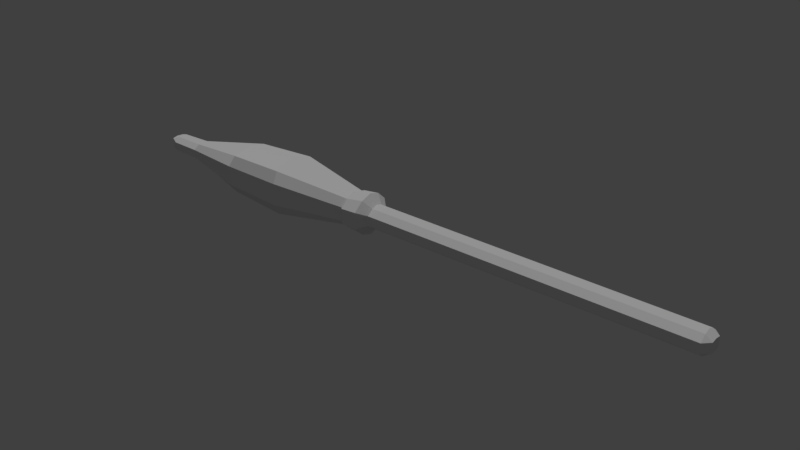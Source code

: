 # Source: Rocket.blend  (saved by Blender 2.79.0; exported with 4.5.12 LTS)
import bpy
from mathutils import Matrix  # noqa: F401  (used for matrix-valued properties, if any)

bpy.ops.wm.read_factory_settings(use_empty=True)
scene = bpy.context.scene
scene.name = 'Scene'

# ---- collections
col_collection_1 = bpy.data.collections.new('Collection 1'); scene.collection.children.link(col_collection_1)

# ---- materials (node trees are filled in below, after node groups)
mat_omnimat = bpy.data.materials.new('OmniMat')
mat_omnimat.alpha_threshold = 0.0
mat_omnimat.use_transparent_shadow = False
mat_omnimat.roughness = 0.5

# ---- material node trees

# ---- world
world_world = bpy.data.worlds.new('World'); scene.world = world_world
world_world.color = (0.05088, 0.05088, 0.05088)
world_world.use_sun_shadow = False
world_world.sun_shadow_jitter_overblur = 0.0
world_world.cycles.sampling_method = 'MANUAL'

# ---- lights
light_hemi = bpy.data.lights.new('Hemi', 'SUN')
light_hemi.transmission_factor = 0.0
light_hemi.angle = 0.1993
light_hemi.energy = 1.0
light_hemi.shadow_buffer_clip_start = 0.5
light_hemi.shadow_soft_size = 0.1
light_hemi.shadow_cascade_max_distance = 1000.0

# ---- meshes
me_cube_010_cube_011 = bpy.data.meshes.new('Cube.010_Cube.011')
me_cube_010_cube_011.from_pydata([(0.4986, 0.2658, -0.1094), (0.2856, 0.2596, -0.09387), (0.2856, 0.2596, 0.09317), (0.4986, 0.2658, 0.1087), (0.5078, -0.145, 0.22), (0.5078, -4.209e-08, 0.2673), (0.2808, -3.51e-08, 0.2244), (0.2808, -0.1523, 0.1847), (0.4986, -0.2658, 0.1087), (0.2856, -0.2596, 0.09317), (0.2856, -0.2596, -0.09387), (0.4986, -0.2658, -0.1094), (0.609, 0.1616, -0.06265), (4.81, 0.1616, -0.06265), (4.81, 0.07726, -0.1262), (0.609, 0.07726, -0.1262), (0.609, -0.07726, 0.1255), (0.609, -0.1616, 0.06195), (4.81, -0.1616, 0.06195), (4.81, -0.07726, 0.1255), (4.894, -1.081e-08, 0.07531), (4.894, -0.07726, 0.06195), (4.894, -0.07726, -0.06265), (4.894, 1.385e-08, -0.07602), (4.894, 0.07726, -0.06265), (4.894, 0.07726, 0.06195), (0.609, -2.339e-08, 0.1526), (4.81, -2.339e-08, 0.1526), (4.81, 0.07726, 0.1255), (0.609, 0.07726, 0.1255), (0.609, -0.1616, -0.06265), (4.81, -0.1616, -0.06265), (0.5078, 0.145, 0.22), (0.2808, 0.1522, 0.1847), (0.248, -0.2247, -0.08922), (0.248, -0.2247, 0.08852), (-0.7407, -0.3659, 0.1456), (-0.7407, -0.3659, -0.146), (-0.7407, 0.3659, -0.146), (0.248, 0.2247, -0.08922), (0.248, 0.1404, -0.1754), (-0.7542, 0.2919, -0.2893), (0.248, -0.1404, 0.1747), (-0.7503, -0.2919, 0.2888), (-0.7503, 0.2919, 0.2888), (0.248, 0.1404, 0.1747), (0.248, 0.2247, 0.08852), (-0.7407, 0.3659, 0.1456), (-1.527, 5.271e-08, -0.3146), (-1.554, -0.253, -0.2423), (-2.447, -0.0713, -0.1121), (-2.447, 2.362e-08, -0.136), (-1.58, 0.3257, 0.128), (-1.58, 0.3257, -0.1284), (-2.445, 0.1494, -0.05518), (-2.452, 0.1494, 0.05447), (-1.58, -0.3257, -0.1284), (-1.58, -0.3257, 0.128), (-2.452, -0.1494, 0.05447), (-2.445, -0.1494, -0.05518), (-1.527, -4.972e-08, 0.3141), (-1.542, 0.253, 0.2586), (-2.447, 0.0713, 0.1114), (-2.447, -2.059e-08, 0.1353), (-2.973, -1.053e-08, 0.07358), (-2.973, 0.07386, 0.06051), (-2.973, 0.07386, -0.06122), (-2.973, 1.356e-08, -0.07428), (-2.973, -0.07386, -0.06122), (-2.973, -0.07386, 0.06051), (-2.447, 0.0713, -0.1121), (-2.852, 0.0626, -0.1048), (-2.852, 0.1341, -0.05194), (-2.852, -0.1341, -0.05194), (-2.852, -0.0626, -0.1048), (-2.852, -1.915e-08, 0.1265), (-2.852, -0.0626, 0.1041), (-2.447, -0.0713, 0.1114), (0.5078, -0.145, -0.2207), (0.609, -0.07726, -0.1262), (0.5078, 0.145, -0.2207), (0.609, 0.1616, 0.06195), (4.81, 0.1616, 0.06195), (4.81, -0.07726, -0.1262), (0.2808, 0.1523, -0.1854), (0.2808, -0.1522, -0.1854), (0.248, 3.616e-08, -0.213), (0.2808, 3.814e-08, -0.2251), (0.248, -0.1404, -0.1754), (0.248, -3.312e-08, 0.2123), (-0.7542, -0.2919, -0.2893), (-0.7673, 5.869e-08, -0.3513), (-0.7673, -5.57e-08, 0.3508), (-2.852, -0.1341, 0.05124), (-2.852, 0.0626, 0.1041), (-2.852, 0.1341, 0.05124), (0.609, 2.643e-08, -0.1533), (0.5078, 4.513e-08, -0.268), (4.81, 2.643e-08, -0.1533), (-1.554, 0.253, -0.2423), (-1.542, -0.253, 0.2586), (-2.852, 2.219e-08, -0.1272)], [], [(0, 1, 2, 3), (4, 5, 6, 7), (8, 9, 10, 11), (12, 13, 14, 15), (16, 17, 18, 19), (20, 21, 22, 23, 24, 25), (26, 27, 28, 29), (30, 31, 18, 17), (32, 33, 6, 5), (34, 35, 36, 37), (38, 39, 40, 41), (36, 35, 42, 43), (44, 45, 46, 47), (48, 49, 50, 51), (52, 53, 54, 55), (56, 57, 58, 59), (60, 61, 62, 63), (64, 65, 66, 67, 68, 69), (54, 70, 71, 72), (50, 59, 73, 74), (63, 75, 76, 77), (78, 79, 30, 11), (8, 17, 16, 4), (80, 0, 12, 15), (32, 29, 81, 3), (82, 28, 25), (13, 24, 14), (83, 22, 31), (19, 18, 21), (1, 0, 80, 84), (10, 85, 78, 11), (9, 8, 4, 7), (2, 33, 32, 3), (86, 87, 85, 88), (40, 84, 87, 86), (39, 1, 84, 40), (46, 2, 1, 39), (45, 33, 2, 46), (89, 6, 33, 45), (42, 7, 6, 89), (35, 9, 7, 42), (90, 49, 48, 91), (90, 37, 56, 49), (44, 61, 60, 92), (71, 66, 72), (74, 73, 68), (93, 76, 69), (94, 95, 65), (96, 79, 78, 97), (30, 17, 8, 11), (26, 29, 32, 5), (81, 12, 0, 3), (25, 24, 13, 82), (98, 14, 24, 23), (27, 19, 21, 20), (18, 31, 22, 21), (96, 98, 83, 79), (16, 19, 27, 26), (30, 79, 83, 31), (12, 81, 82, 13), (78, 85, 87, 97), (34, 10, 9, 35), (88, 85, 10, 34), (47, 46, 39, 38), (88, 34, 37, 90), (86, 88, 90, 91), (91, 48, 99, 41), (38, 53, 52, 47), (92, 60, 100, 43), (44, 47, 52, 61), (56, 59, 50, 49), (54, 53, 99, 70), (62, 61, 52, 55), (100, 77, 58, 57), (101, 74, 68, 67), (73, 93, 69, 68), (75, 94, 65, 64), (95, 72, 66, 65), (54, 72, 95, 55), (62, 55, 95, 94), (50, 74, 101, 51), (51, 101, 71, 70), (87, 84, 80, 97), (76, 75, 64, 69), (71, 101, 67, 66), (58, 77, 76, 93), (58, 93, 73, 59), (36, 43, 100, 57), (38, 41, 99, 53), (28, 27, 20, 25), (83, 98, 23, 22), (16, 26, 5, 4), (15, 96, 97, 80), (100, 60, 63, 77), (99, 48, 51, 70), (89, 45, 44, 92), (43, 42, 89, 92), (28, 82, 81, 29), (15, 14, 98, 96), (36, 57, 56, 37), (62, 94, 75, 63), (41, 40, 86, 91)])
_uv = me_cube_010_cube_011.uv_layers.new(name='UVMap')
_uv.uv.foreach_set('vector', [0.0298, 0.9965, 0.02978, 0.9965, 0.02978, 0.9964, 0.0298, 0.9964, 0.0298, 0.9965, 0.02978, 0.9965, 0.02978, 0.9964, 0.0298, 0.9964, 0.0298, 0.9965, 0.02978, 0.9965, 0.02978, 0.9964, 0.0298, 0.9964, 0.4333, 0.3256, 0.4333, 0.3256, 0.4333, 0.3256, 0.4333, 0.3256, 0.4333, 0.3256, 0.4333, 0.3256, 0.4333, 0.3256, 0.4333, 0.3256, 0.4333, 0.3256, 0.4333, 0.3256, 0.4333, 0.3256, 0.4333, 0.3256, 0.4333, 0.3256, 0.4333, 0.3256, 0.4333, 0.3256, 0.4333, 0.3256, 0.4333, 0.3256, 0.4333, 0.3256, 0.4333, 0.3256, 0.4333, 0.3256, 0.4333, 0.3256, 0.4333, 0.3256, 0.0298, 0.9965, 0.02978, 0.9965, 0.02978, 0.9964, 0.0298, 0.9964, 0.0298, 0.9965, 0.02978, 0.9965, 0.02978, 0.9964, 0.0298, 0.9964, 0.0298, 0.9965, 0.02978, 0.9965, 0.02978, 0.9964, 0.0298, 0.9964, 0.0298, 0.9965, 0.02978, 0.9965, 0.02978, 0.9964, 0.0298, 0.9964, 0.0298, 0.9965, 0.02978, 0.9965, 0.02978, 0.9964, 0.0298, 0.9964, 0.0298, 0.9965, 0.02978, 0.9965, 0.02978, 0.9964, 0.0298, 0.9964, 0.0298, 0.9965, 0.02978, 0.9965, 0.02978, 0.9964, 0.0298, 0.9964, 0.0298, 0.9965, 0.02978, 0.9965, 0.02978, 0.9964, 0.0298, 0.9964, 0.0298, 0.9965, 0.02978, 0.9965, 0.02978, 0.9964, 0.0298, 0.9964, 0.004766, 0.9886, 0.004623, 0.9887, 0.004623, 0.9888, 0.004766, 0.9889, 0.004909, 0.9888, 0.004909, 0.9887, 0.004932, 0.9889, 0.004601, 0.9889, 0.004601, 0.9886, 0.004932, 0.9886, 0.004932, 0.9889, 0.004601, 0.9889, 0.004601, 0.9886, 0.004932, 0.9886, 0.004932, 0.9889, 0.004601, 0.9889, 0.004601, 0.9886, 0.004932, 0.9886, 0.0298, 0.9965, 0.02978, 0.9965, 0.02978, 0.9964, 0.0298, 0.9964, 0.0298, 0.9965, 0.02978, 0.9965, 0.02978, 0.9964, 0.0298, 0.9964, 0.0298, 0.9965, 0.02978, 0.9965, 0.02978, 0.9964, 0.0298, 0.9964, 0.0298, 0.9965, 0.02978, 0.9965, 0.02978, 0.9964, 0.0298, 0.9964, 0.4333, 0.3256, 0.4333, 0.3256, 0.4333, 0.3256, 0.4333, 0.3256, 0.4333, 0.3256, 0.4333, 0.3256, 0.4333, 0.3256, 0.4333, 0.3256, 0.4333, 0.3256, 0.4333, 0.3256, 0.4333, 0.3256, 0.4333, 0.3256, 0.0298, 0.9965, 0.02978, 0.9965, 0.02978, 0.9964, 0.0298, 0.9964, 0.0298, 0.9965, 0.02978, 0.9965, 0.02978, 0.9964, 0.0298, 0.9964, 0.0298, 0.9965, 0.02978, 0.9965, 0.02978, 0.9964, 0.0298, 0.9964, 0.0298, 0.9965, 0.02978, 0.9965, 0.02978, 0.9964, 0.0298, 0.9964, 0.0298, 0.9965, 0.02978, 0.9965, 0.02978, 0.9964, 0.0298, 0.9964, 0.0298, 0.9965, 0.02978, 0.9965, 0.02978, 0.9964, 0.0298, 0.9964, 0.0298, 0.9965, 0.02978, 0.9965, 0.02978, 0.9964, 0.0298, 0.9964, 0.0298, 0.9965, 0.02978, 0.9965, 0.02978, 0.9964, 0.0298, 0.9964, 0.0298, 0.9965, 0.02978, 0.9965, 0.02978, 0.9964, 0.0298, 0.9964, 0.0298, 0.9965, 0.02978, 0.9965, 0.02978, 0.9964, 0.0298, 0.9964, 0.0298, 0.9965, 0.02978, 0.9965, 0.02978, 0.9964, 0.0298, 0.9964, 0.0298, 0.9965, 0.02978, 0.9965, 0.02978, 0.9964, 0.0298, 0.9964, 0.0298, 0.9965, 0.02978, 0.9965, 0.02978, 0.9964, 0.0298, 0.9964, 0.0298, 0.9965, 0.02978, 0.9965, 0.02978, 0.9964, 0.0298, 0.9964, 0.0298, 0.9965, 0.02978, 0.9965, 0.02978, 0.9964, 0.0298, 0.9964, 0.004932, 0.9889, 0.004601, 0.9889, 0.004601, 0.9886, 0.004932, 0.9889, 0.004601, 0.9889, 0.004601, 0.9886, 0.004932, 0.9889, 0.004601, 0.9889, 0.004601, 0.9886, 0.004932, 0.9889, 0.004601, 0.9889, 0.004601, 0.9886, 0.0298, 0.9965, 0.02978, 0.9965, 0.02978, 0.9964, 0.0298, 0.9964, 0.0298, 0.9965, 0.02978, 0.9965, 0.02978, 0.9964, 0.0298, 0.9964, 0.0298, 0.9965, 0.02978, 0.9965, 0.02978, 0.9964, 0.0298, 0.9964, 0.0298, 0.9965, 0.02978, 0.9965, 0.02978, 0.9964, 0.0298, 0.9964, 0.4333, 0.3256, 0.4333, 0.3256, 0.4333, 0.3256, 0.4333, 0.3256, 0.4333, 0.3256, 0.4333, 0.3256, 0.4333, 0.3256, 0.4333, 0.3256, 0.4333, 0.3256, 0.4333, 0.3256, 0.4333, 0.3256, 0.4333, 0.3256, 0.4333, 0.3256, 0.4333, 0.3256, 0.4333, 0.3256, 0.4333, 0.3256, 0.4333, 0.3256, 0.4333, 0.3256, 0.4333, 0.3256, 0.4333, 0.3256, 0.4333, 0.3256, 0.4333, 0.3256, 0.4333, 0.3256, 0.4333, 0.3256, 0.4333, 0.3256, 0.4333, 0.3256, 0.4333, 0.3256, 0.4333, 0.3256, 0.4333, 0.3256, 0.4333, 0.3256, 0.4333, 0.3256, 0.4333, 0.3256, 0.0298, 0.9965, 0.02978, 0.9965, 0.02978, 0.9964, 0.0298, 0.9964, 0.0298, 0.9965, 0.02978, 0.9965, 0.02978, 0.9964, 0.0298, 0.9964, 0.0298, 0.9965, 0.02978, 0.9965, 0.02978, 0.9964, 0.0298, 0.9964, 0.0298, 0.9965, 0.02978, 0.9965, 0.02978, 0.9964, 0.0298, 0.9964, 0.0298, 0.9965, 0.02978, 0.9965, 0.02978, 0.9964, 0.0298, 0.9964, 0.0298, 0.9965, 0.02978, 0.9965, 0.02978, 0.9964, 0.0298, 0.9964, 0.0298, 0.9965, 0.02978, 0.9965, 0.02978, 0.9964, 0.0298, 0.9964, 0.0298, 0.9965, 0.02978, 0.9965, 0.02978, 0.9964, 0.0298, 0.9964, 0.0298, 0.9965, 0.02978, 0.9965, 0.02978, 0.9964, 0.0298, 0.9964, 0.0298, 0.9965, 0.02978, 0.9965, 0.02978, 0.9964, 0.0298, 0.9964, 0.0298, 0.9965, 0.02978, 0.9965, 0.02978, 0.9964, 0.0298, 0.9964, 0.0298, 0.9965, 0.02978, 0.9965, 0.02978, 0.9964, 0.0298, 0.9964, 0.0298, 0.9965, 0.02978, 0.9965, 0.02978, 0.9964, 0.0298, 0.9964, 0.0298, 0.9965, 0.02978, 0.9965, 0.02978, 0.9964, 0.0298, 0.9964, 0.004932, 0.9889, 0.004601, 0.9889, 0.004601, 0.9886, 0.004932, 0.9886, 0.004932, 0.9889, 0.004601, 0.9889, 0.004601, 0.9886, 0.004932, 0.9886, 0.004932, 0.9889, 0.004601, 0.9889, 0.004601, 0.9886, 0.004932, 0.9886, 0.004932, 0.9889, 0.004601, 0.9889, 0.004601, 0.9886, 0.004932, 0.9886, 0.004932, 0.9889, 0.004601, 0.9889, 0.004601, 0.9886, 0.004932, 0.9886, 0.004932, 0.9889, 0.004601, 0.9889, 0.004601, 0.9886, 0.004932, 0.9886, 0.004932, 0.9889, 0.004601, 0.9889, 0.004601, 0.9886, 0.004932, 0.9886, 0.004932, 0.9889, 0.004601, 0.9889, 0.004601, 0.9886, 0.004932, 0.9886, 0.0298, 0.9965, 0.02978, 0.9965, 0.02978, 0.9964, 0.0298, 0.9964, 0.004932, 0.9889, 0.004601, 0.9889, 0.004601, 0.9886, 0.004932, 0.9886, 0.004932, 0.9889, 0.004601, 0.9889, 0.004601, 0.9886, 0.004932, 0.9886, 0.004932, 0.9889, 0.004601, 0.9889, 0.004601, 0.9886, 0.004932, 0.9886, 0.004932, 0.9889, 0.004601, 0.9889, 0.004601, 0.9886, 0.004932, 0.9886, 0.0298, 0.9965, 0.02978, 0.9965, 0.02978, 0.9964, 0.0298, 0.9964, 0.0298, 0.9965, 0.02978, 0.9965, 0.02978, 0.9964, 0.0298, 0.9964, 0.4333, 0.3256, 0.4333, 0.3256, 0.4333, 0.3256, 0.4333, 0.3256, 0.4333, 0.3256, 0.4333, 0.3256, 0.4333, 0.3256, 0.4333, 0.3256, 0.0298, 0.9965, 0.02978, 0.9965, 0.02978, 0.9964, 0.0298, 0.9964, 0.0298, 0.9965, 0.02978, 0.9965, 0.02978, 0.9964, 0.0298, 0.9964, 0.0298, 0.9965, 0.02978, 0.9965, 0.02978, 0.9964, 0.0298, 0.9964, 0.0298, 0.9965, 0.02978, 0.9965, 0.02978, 0.9964, 0.0298, 0.9964, 0.0298, 0.9965, 0.02978, 0.9965, 0.02978, 0.9964, 0.0298, 0.9964, 0.0298, 0.9965, 0.02978, 0.9965, 0.02978, 0.9964, 0.0298, 0.9964, 0.4333, 0.3256, 0.4333, 0.3256, 0.4333, 0.3256, 0.4333, 0.3256, 0.4333, 0.3256, 0.4333, 0.3256, 0.4333, 0.3256, 0.4333, 0.3256, 0.0298, 0.9965, 0.02978, 0.9965, 0.02978, 0.9964, 0.0298, 0.9964, 0.004932, 0.9889, 0.004601, 0.9889, 0.004601, 0.9886, 0.004932, 0.9886, 0.0298, 0.9965, 0.02978, 0.9965, 0.02978, 0.9964, 0.0298, 0.9964])
me_cube_010_cube_011.materials.append(mat_omnimat)
me_cube_010_cube_011.use_remesh_preserve_volume = False
me_cube_010_cube_011.use_remesh_preserve_attributes = False
me_cube_010_cube_011.use_mirror_vertex_groups = False
me_cube_010_cube_011.update()
me_cube_010_cube_011.normals_split_custom_set([tuple(v) for v in zip(*[iter([-0.02938, 0.9996, 2.589e-07, -0.02938, 0.9996, 2.589e-07, -0.02938, 0.9996, 2.589e-07, -0.02938, 0.9996, 2.589e-07, -0.1588, -0.2774, 0.9475, -0.1588, -0.2774, 0.9475, -0.1588, -0.2774, 0.9475, -0.1588, -0.2774, 0.9475, -0.02938, -0.9996, -2.589e-07, -0.02938, -0.9996, -2.589e-07, -0.02938, -0.9996, -2.589e-07, -0.02938, -0.9996, -2.589e-07, 0.0, 0.602, -0.7985, 0.0, 0.602, -0.7985, 0.0, 0.602, -0.7985, 0.0, 0.602, -0.7985, 0.0, -0.602, 0.7985, 0.0, -0.602, 0.7985, 0.0, -0.602, 0.7985, 0.0, -0.602, 0.7985, 1.0, 0.0, 0.0, 1.0, 0.0, 0.0, 1.0, 0.0, 0.0, 1.0, 0.0, 0.0, 1.0, 0.0, 0.0, 1.0, 0.0, 0.0, 0.0, 0.3301, 0.9439, 0.0, 0.3301, 0.9439, 0.0, 0.3301, 0.9439, 0.0, 0.3301, 0.9439, 0.0, -1.0, -2.278e-07, 0.0, -1.0, -2.278e-07, 0.0, -1.0, -2.278e-07, 0.0, -1.0, -2.278e-07, -0.1588, 0.2774, 0.9475, -0.1588, 0.2774, 0.9475, -0.1588, 0.2774, 0.9475, -0.1588, 0.2774, 0.9475, 0.1414, -0.99, -2.543e-07, 0.1414, -0.99, -2.543e-07, 0.1414, -0.99, -2.543e-07, 0.1414, -0.99, -2.543e-07, 0.1672, 0.8067, -0.5668, 0.1672, 0.8067, -0.5668, 0.1672, 0.8067, -0.5668, 0.1672, 0.8067, -0.5668, 0.1677, -0.808, 0.5648, 0.1677, -0.808, 0.5648, 0.1677, -0.808, 0.5648, 0.1677, -0.808, 0.5648, 0.1677, 0.808, 0.5648, 0.1677, 0.808, 0.5648, 0.1677, 0.808, 0.5648, 0.1677, 0.808, 0.5648, -0.1876, -0.2646, -0.9459, -0.1876, -0.2646, -0.9459, -0.1876, -0.2646, -0.9459, -0.1876, -0.2646, -0.9459, -0.199, 0.98, -0.003677, -0.199, 0.98, -0.003677, -0.199, 0.98, -0.003677, -0.199, 0.98, -0.003677, -0.199, -0.98, -0.003678, -0.199, -0.98, -0.003678, -0.199, -0.98, -0.003678, -0.199, -0.98, -0.003678, -0.193, 0.2248, 0.9551, -0.193, 0.2248, 0.9551, -0.193, 0.2248, 0.9551, -0.193, 0.2248, 0.9551, -1.0, 0.0, 0.0, -1.0, 0.0, 0.0, -1.0, 0.0, 0.0, -1.0, 0.0, 0.0, -1.0, 0.0, 0.0, -1.0, 0.0, 0.0, -0.02788, 0.5915, -0.8058, -0.02788, 0.5915, -0.8058, -0.02788, 0.5915, -0.8058, -0.02788, 0.5915, -0.8058, -0.02788, -0.5915, -0.8058, -0.02788, -0.5915, -0.8058, -0.02788, -0.5915, -0.8058, -0.02788, -0.5915, -0.8058, -0.02222, -0.3273, 0.9447, -0.02222, -0.3273, 0.9447, -0.02222, -0.3273, 0.9447, -0.02222, -0.3273, 0.9447, 0.721, -0.468, -0.511, 0.721, -0.468, -0.511, 0.721, -0.468, -0.511, 0.721, -0.468, -0.511, 0.721, -0.468, 0.511, 0.721, -0.468, 0.511, 0.721, -0.468, 0.511, 0.721, -0.468, 0.511, 0.721, 0.468, -0.511, 0.721, 0.468, -0.511, 0.721, 0.468, -0.511, 0.721, 0.468, -0.511, 0.721, 0.468, 0.511, 0.721, 0.468, 0.511, 0.721, 0.468, 0.511, 0.721, 0.468, 0.511, 0.5157, 0.5157, 0.6841, 0.5157, 0.5157, 0.6841, 0.5157, 0.5157, 0.6841, 0.5157, 0.5157, -0.6841, 0.5157, 0.5157, -0.6841, 0.5157, 0.5157, -0.6841, 0.5157, -0.5157, -0.6841, 0.5157, -0.5157, -0.6841, 0.5157, -0.5157, -0.6841, 0.5157, -0.5157, 0.6841, 0.5157, -0.5157, 0.6841, 0.5157, -0.5157, 0.6841, -0.08466, 0.6611, -0.7455, -0.08466, 0.6611, -0.7455, -0.08466, 0.6611, -0.7455, -0.08466, 0.6611, -0.7455, -0.08466, -0.6611, -0.7455, -0.08466, -0.6611, -0.7455, -0.08466, -0.6611, -0.7455, -0.08466, -0.6611, -0.7455, -0.08465, -0.6611, 0.7455, -0.08465, -0.6611, 0.7455, -0.08465, -0.6611, 0.7455, -0.08465, -0.6611, 0.7455, -0.08465, 0.6611, 0.7455, -0.08465, 0.6611, 0.7455, -0.08465, 0.6611, 0.7455, -0.08465, 0.6611, 0.7455, -0.3486, -0.2393, -0.9062, -0.3486, -0.2393, -0.9062, -0.3486, -0.2393, -0.9062, -0.3486, -0.2393, -0.9062, -0.3486, 0.2393, -0.9062, -0.3486, 0.2393, -0.9062, -0.3486, 0.2393, -0.9062, -0.3486, 0.2393, -0.9062, -0.5184, 0.5884, -0.6206, -0.5184, 0.5884, -0.6206, -0.5184, 0.5884, -0.6206, -0.5184, 0.5884, -0.6206, -0.6788, 0.7343, 1.992e-07, -0.6788, 0.7343, 1.992e-07, -0.6788, 0.7343, 1.992e-07, -0.6788, 0.7343, 1.992e-07, -0.5184, 0.5884, 0.6206, -0.5184, 0.5884, 0.6206, -0.5184, 0.5884, 0.6206, -0.5184, 0.5884, 0.6206, -0.3486, 0.2393, 0.9062, -0.3486, 0.2393, 0.9062, -0.3486, 0.2393, 0.9062, -0.3486, 0.2393, 0.9062, -0.3486, -0.2393, 0.9062, -0.3486, -0.2393, 0.9062, -0.3486, -0.2393, 0.9062, -0.3486, -0.2393, 0.9062, -0.5184, -0.5884, 0.6206, -0.5184, -0.5884, 0.6206, -0.5184, -0.5884, 0.6206, -0.5184, -0.5884, 0.6206, -0.05794, -0.2373, -0.9697, -0.05794, -0.2373, -0.9697, -0.05794, -0.2373, -0.9697, -0.05794, -0.2373, -0.9697, -0.06134, -0.8657, -0.4967, -0.06134, -0.8657, -0.4967, -0.06134, -0.8657, -0.4967, -0.06134, -0.8657, -0.4967, -0.04743, 0.2108, 0.9764, -0.04743, 0.2108, 0.9764, -0.04743, 0.2108, 0.9764, -0.04743, 0.2108, 0.9764, -0.2287, 0.5788, -0.7828, -0.2287, 0.5788, -0.7828, -0.2287, 0.5788, -0.7828, -0.2287, -0.5788, -0.7828, -0.2287, -0.5788, -0.7828, -0.2287, -0.5788, -0.7828, -0.2287, -0.5788, 0.7828, -0.2287, -0.5788, 0.7828, -0.2287, -0.5788, 0.7828, -0.2287, 0.5788, 0.7828, -0.2287, 0.5788, 0.7828, -0.2287, 0.5788, 0.7828, 0.7358, -0.2148, -0.6423, 0.7358, -0.2148, -0.6423, 0.7358, -0.2148, -0.6423, 0.7358, -0.2148, -0.6423, 0.6861, -0.7275, -2.863e-07, 0.6861, -0.7275, -2.863e-07, 0.6861, -0.7275, -2.863e-07, 0.6861, -0.7275, -2.863e-07, 0.7358, 0.2148, 0.6423, 0.7358, 0.2148, 0.6423, 0.7358, 0.2148, 0.6423, 0.7358, 0.2148, 0.6423, 0.6861, 0.7275, 2.863e-07, 0.6861, 0.7275, 2.863e-07, 0.6861, 0.7275, 2.863e-07, 0.6861, 0.7275, 2.863e-07, 0.7071, 0.7071, 1.253e-07, 0.7071, 0.7071, 1.253e-07, 0.7071, 0.7071, 1.253e-07, 0.7071, 0.7071, 1.253e-07, 0.6283, 0.1967, -0.7527, 0.6283, 0.1967, -0.7527, 0.6283, 0.1967, -0.7527, 0.6283, 0.1967, -0.7527, 0.6283, -0.1967, 0.7527, 0.6283, -0.1967, 0.7527, 0.6283, -0.1967, 0.7527, 0.6283, -0.1967, 0.7527, 0.7071, -0.7071, -1.253e-07, 0.7071, -0.7071, -1.253e-07, 0.7071, -0.7071, -1.253e-07, 0.7071, -0.7071, -1.253e-07, 0.0, -0.3301, -0.9439, 0.0, -0.3301, -0.9439, 0.0, -0.3301, -0.9439, 0.0, -0.3301, -0.9439, 0.0, -0.3301, 0.9439, 0.0, -0.3301, 0.9439, 0.0, -0.3301, 0.9439, 0.0, -0.3301, 0.9439, 0.0, -0.602, -0.7985, 0.0, -0.602, -0.7985, 0.0, -0.602, -0.7985, 0.0, -0.602, -0.7985, 0.0, 1.0, 2.278e-07, 0.0, 1.0, 2.278e-07, 0.0, 1.0, 2.278e-07, 0.0, 1.0, 2.278e-07, -0.1588, -0.2774, -0.9475, -0.1588, -0.2774, -0.9475, -0.1588, -0.2774, -0.9475, -0.1588, -0.2774, -0.9475, -0.6788, -0.7343, -1.992e-07, -0.6788, -0.7343, -1.992e-07, -0.6788, -0.7343, -1.992e-07, -0.6788, -0.7343, -1.992e-07, -0.5184, -0.5884, -0.6206, -0.5184, -0.5884, -0.6206, -0.5184, -0.5884, -0.6206, -0.5184, -0.5884, -0.6206, 0.1414, 0.99, 2.543e-07, 0.1414, 0.99, 2.543e-07, 0.1414, 0.99, 2.543e-07, 0.1414, 0.99, 2.543e-07, 0.1672, -0.8067, -0.5668, 0.1672, -0.8067, -0.5668, 0.1672, -0.8067, -0.5668, 0.1672, -0.8067, -0.5668, 0.1372, -0.2184, -0.9662, 0.1372, -0.2184, -0.9662, 0.1372, -0.2184, -0.9662, 0.1372, -0.2184, -0.9662, -0.05794, 0.2373, -0.9697, -0.05794, 0.2373, -0.9697, -0.05794, 0.2373, -0.9697, -0.05794, 0.2373, -0.9697, -0.04792, 0.9989, 2.588e-07, -0.04792, 0.9989, 2.588e-07, -0.04792, 0.9989, 2.588e-07, -0.04792, 0.9989, 2.588e-07, -0.04743, -0.2108, 0.9764, -0.04743, -0.2108, 0.9764, -0.04743, -0.2108, 0.9764, -0.04743, -0.2108, 0.9764, -0.05653, 0.8777, 0.4759, -0.05653, 0.8777, 0.4759, -0.05653, 0.8777, 0.4759, -0.05653, 0.8777, 0.4759, -0.2225, -0.7154, -0.6624, -0.2225, -0.7154, -0.6624, -0.2225, -0.7154, -0.6624, -0.2225, -0.7154, -0.6624, -0.2225, 0.7154, -0.6624, -0.2225, 0.7154, -0.6624, -0.2225, 0.7154, -0.6624, -0.2225, 0.7154, -0.6624, -0.2274, 0.7331, 0.641, -0.2274, 0.7331, 0.641, -0.2274, 0.7331, 0.641, -0.2274, 0.7331, 0.641, -0.2274, -0.7331, 0.641, -0.2274, -0.7331, 0.641, -0.2274, -0.7331, 0.641, -0.2274, -0.7331, 0.641, -0.3513, -0.2356, -0.9061, -0.3513, -0.2356, -0.9061, -0.3513, -0.2356, -0.9061, -0.3513, -0.2356, -0.9061, -0.4465, -0.8948, -1.841e-07, -0.4465, -0.8948, -1.841e-07, -0.4465, -0.8948, -1.841e-07, -0.4465, -0.8948, -1.841e-07, -0.3513, 0.2356, 0.9061, -0.3513, 0.2356, 0.9061, -0.3513, 0.2356, 0.9061, -0.3513, 0.2356, 0.9061, -0.4465, 0.8948, 1.841e-07, -0.4465, 0.8948, 1.841e-07, -0.4465, 0.8948, 1.841e-07, -0.4465, 0.8948, 1.841e-07, -0.03787, 0.9993, -0.001203, -0.03787, 0.9993, -0.001203, -0.03787, 0.9993, -0.001203, -0.03787, 0.9993, -0.001203, -0.02809, 0.5907, 0.8064, -0.02809, 0.5907, 0.8064, -0.02809, 0.5907, 0.8064, -0.02809, 0.5907, 0.8064, -0.02222, -0.3273, -0.9447, -0.02222, -0.3273, -0.9447, -0.02222, -0.3273, -0.9447, -0.02222, -0.3273, -0.9447, -0.02222, 0.3273, -0.9447, -0.02222, 0.3273, -0.9447, -0.02222, 0.3273, -0.9447, -0.02222, 0.3273, -0.9447, -0.1588, 0.2774, -0.9475, -0.1588, 0.2774, -0.9475, -0.1588, 0.2774, -0.9475, -0.1588, 0.2774, -0.9475, -0.3513, -0.2356, 0.9061, -0.3513, -0.2356, 0.9061, -0.3513, -0.2356, 0.9061, -0.3513, -0.2356, 0.9061, -0.3513, 0.2356, -0.9061, -0.3513, 0.2356, -0.9061, -0.3513, 0.2356, -0.9061, -0.3513, 0.2356, -0.9061, -0.02809, -0.5907, 0.8064, -0.02809, -0.5907, 0.8064, -0.02809, -0.5907, 0.8064, -0.02809, -0.5907, 0.8064, -0.03787, -0.9993, -0.001204, -0.03787, -0.9993, -0.001204, -0.03787, -0.9993, -0.001204, -0.03787, -0.9993, -0.001204, -0.05653, -0.8777, 0.4759, -0.05653, -0.8777, 0.4759, -0.05653, -0.8777, 0.4759, -0.05653, -0.8777, 0.4759, -0.06134, 0.8657, -0.4967, -0.06134, 0.8657, -0.4967, -0.06134, 0.8657, -0.4967, -0.06134, 0.8657, -0.4967, 0.6283, 0.1967, 0.7527, 0.6283, 0.1967, 0.7527, 0.6283, 0.1967, 0.7527, 0.6283, 0.1967, 0.7527, 0.6283, -0.1967, -0.7527, 0.6283, -0.1967, -0.7527, 0.6283, -0.1967, -0.7527, 0.6283, -0.1967, -0.7527, 0.7358, -0.2148, 0.6423, 0.7358, -0.2148, 0.6423, 0.7358, -0.2148, 0.6423, 0.7358, -0.2148, 0.6423, 0.7358, 0.2148, -0.6423, 0.7358, 0.2148, -0.6423, 0.7358, 0.2148, -0.6423, 0.7358, 0.2148, -0.6423, -0.193, -0.2248, 0.9551, -0.193, -0.2248, 0.9551, -0.193, -0.2248, 0.9551, -0.193, -0.2248, 0.9551, -0.1876, 0.2646, -0.9459, -0.1876, 0.2646, -0.9459, -0.1876, 0.2646, -0.9459, -0.1876, 0.2646, -0.9459, 0.1376, 0.2172, 0.9664, 0.1376, 0.2172, 0.9664, 0.1376, 0.2172, 0.9664, 0.1376, 0.2172, 0.9664, 0.1376, -0.2172, 0.9664, 0.1376, -0.2172, 0.9664, 0.1376, -0.2172, 0.9664, 0.1376, -0.2172, 0.9664, 0.0, 0.602, 0.7985, 0.0, 0.602, 0.7985, 0.0, 0.602, 0.7985, 0.0, 0.602, 0.7985, 0.0, 0.3301, -0.9439, 0.0, 0.3301, -0.9439, 0.0, 0.3301, -0.9439, 0.0, 0.3301, -0.9439, -0.04792, -0.9989, -2.588e-07, -0.04792, -0.9989, -2.588e-07, -0.04792, -0.9989, -2.588e-07, -0.04792, -0.9989, -2.588e-07, -0.02222, 0.3273, 0.9447, -0.02222, 0.3273, 0.9447, -0.02222, 0.3273, 0.9447, -0.02222, 0.3273, 0.9447, 0.1372, 0.2184, -0.9662, 0.1372, 0.2184, -0.9662, 0.1372, 0.2184, -0.9662, 0.1372, 0.2184, -0.9662])] * 3)])

# ---- objects
ob_hemi = bpy.data.objects.new('Hemi', light_hemi)
ob_cube_010_cube_011 = bpy.data.objects.new('Cube.010_Cube.011', me_cube_010_cube_011)

# ---- transforms, parenting, visibility, modifiers, constraints
ob_hemi.location = (0.0, 0.0, -12.06)
ob_hemi.lineart.crease_threshold = 0.0
ob_cube_010_cube_011.location = (0.0, 0.0, 0.0)
ob_cube_010_cube_011.lineart.crease_threshold = 0.0

# ---- collection membership
col_collection_1.objects.link(ob_hemi)
col_collection_1.objects.link(ob_cube_010_cube_011)

# ---- scene / render settings (as saved in the file)
scene.frame_start = 1; scene.frame_end = 250; scene.frame_set(1)
scene.render.engine = 'BLENDER_EEVEE_NEXT'
scene.render.resolution_percentage = 50
scene.render.dither_intensity = 0.0
scene.cycles.use_denoising = False
scene.cycles.samples = 128
scene.cycles.sampling_pattern = 'TABULATED_SOBOL'
scene.cycles.use_adaptive_sampling = False
scene.cycles.use_light_tree = False
scene.cycles.blur_glossy = 0.0
scene.cycles.sample_clamp_indirect = 0.0
scene.view_settings.view_transform = 'Standard'
bpy.context.view_layer.update()

# ---- added for rendering (the .blend has no active camera): camera
cam_auto = bpy.data.cameras.new('AutoCamera')
cam_auto.lens = 50.0
cam_auto.sensor_width = 36.0
cam_auto.clip_end = 1000.0
ob_auto_camera = bpy.data.objects.new('AutoCamera', cam_auto)
scene.collection.objects.link(ob_auto_camera)
ob_auto_camera.location = (8.2999, -8.80691, 5.87105)
ob_auto_camera.rotation_euler = (1.09748, -7.21219e-08, 0.694738)
scene.camera = ob_auto_camera
bpy.context.view_layer.update()
